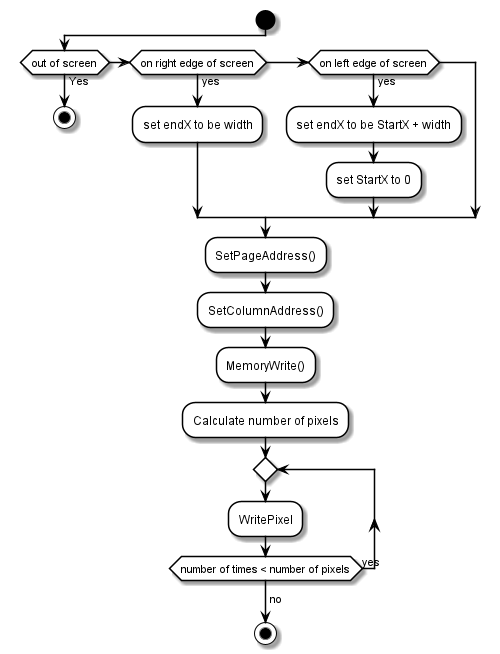

The diagram above was rendered by PlantUML. Its source (embedded in the PNG):
@startuml
skinparam activity{
    Bordercolor black
    BackgroundColor white
    ArrowColor black
}

skinparam ActivityDiamondBorderColor black
skinparam ActivityDiamondBackgroundColor white

start
if (out of screen) then (Yes)
    stop
else if(on right edge of screen) then (yes)
    :set endX to be width;
else if(on left edge of screen) then (yes)
    :set endX to be StartX + width;
    :set StartX to 0;
endif

:SetPageAddress();
:SetColumnAddress();
:MemoryWrite();
:Calculate number of pixels;
repeat
 :WritePixel;
 repeat while (number of times < number of pixels) is (yes)
 -> no;

stop
@enduml